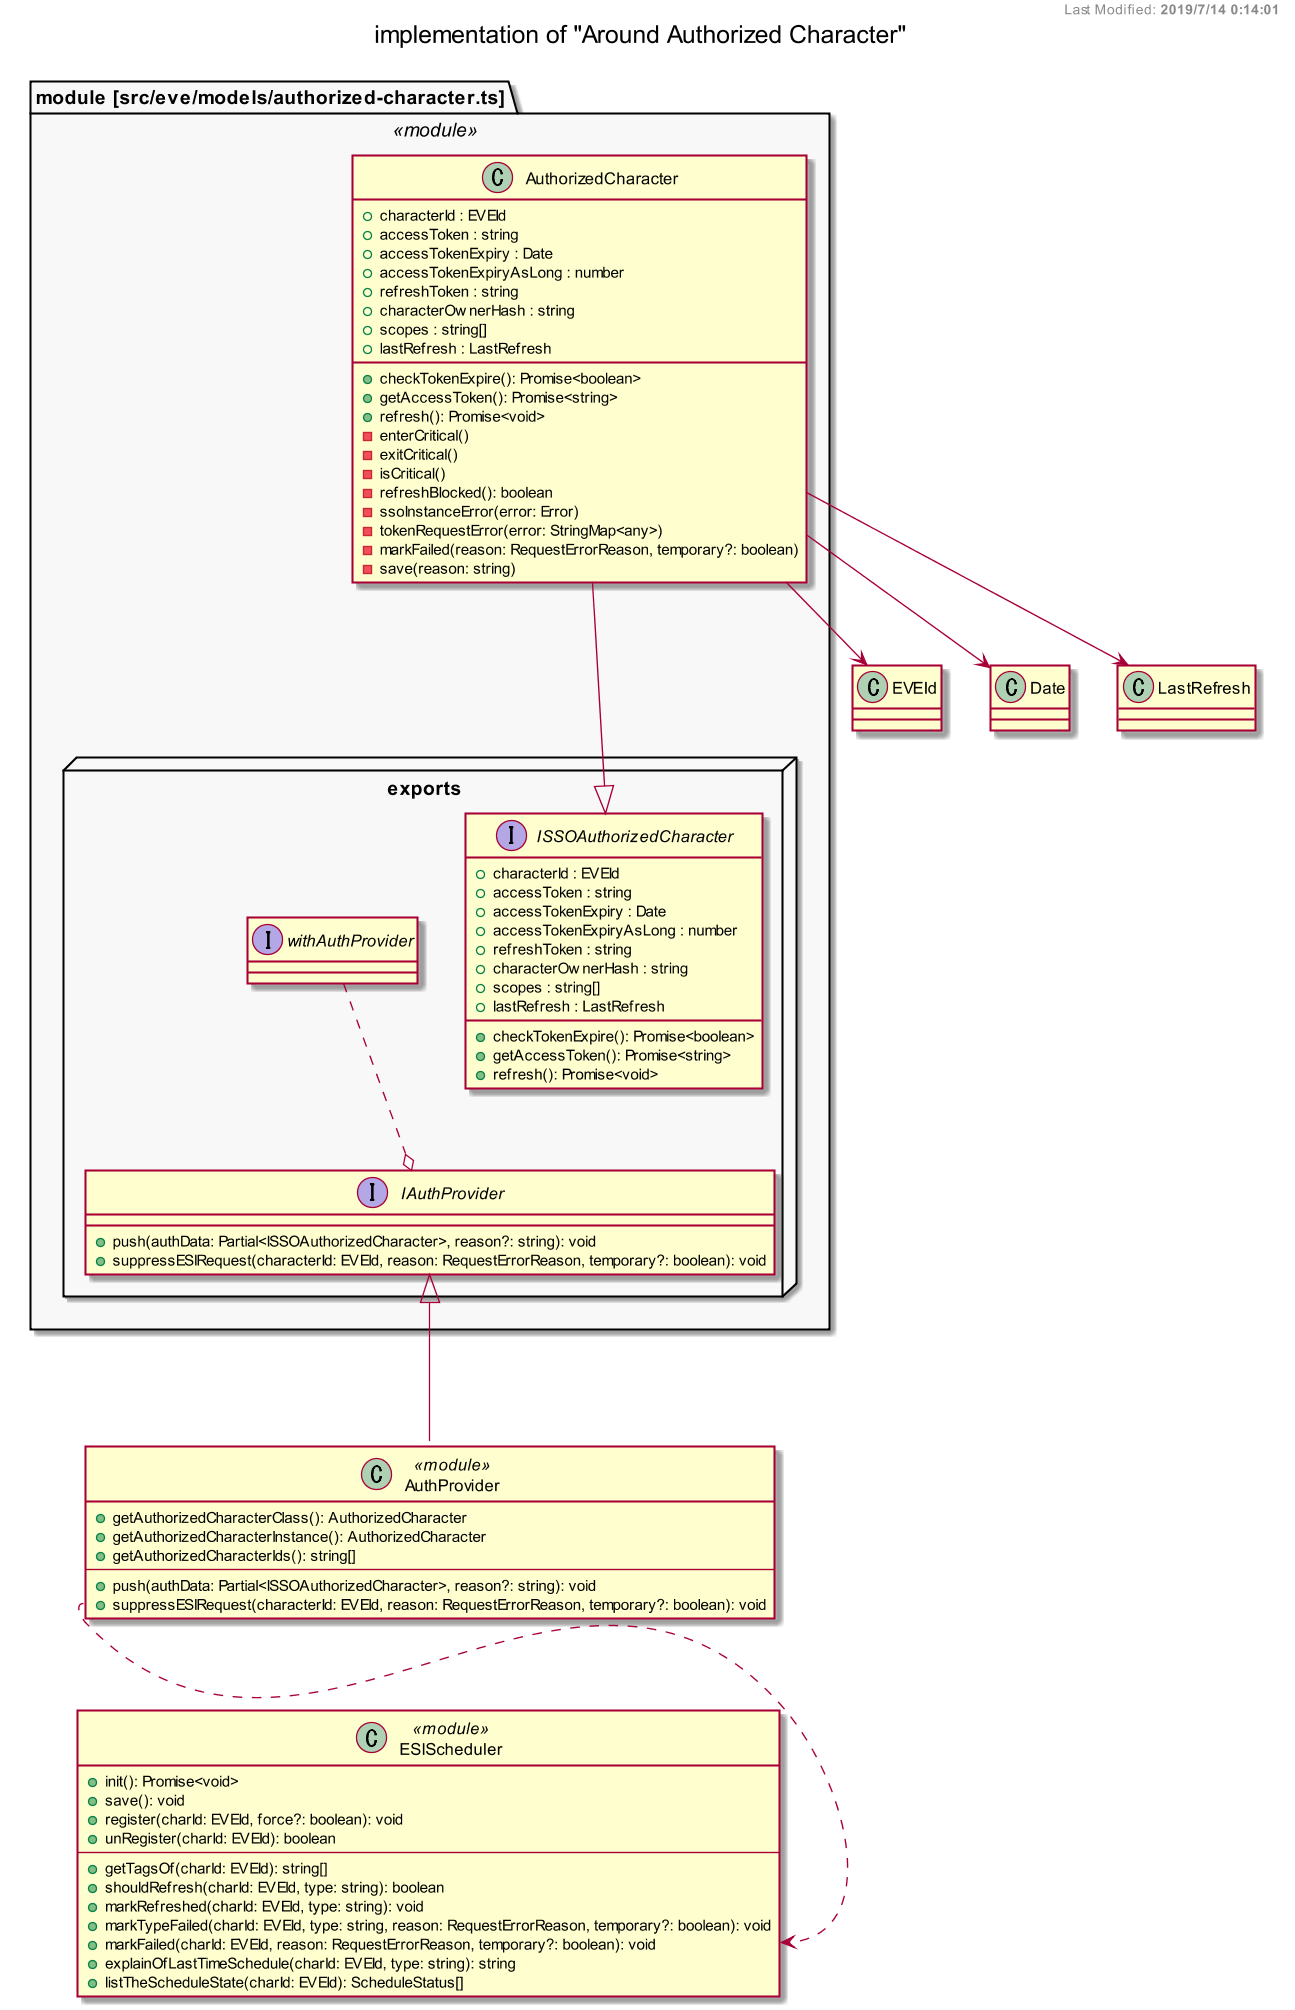

The diagram above was rendered by PlantUML. Its source (embedded in the PNG):
@startuml





right header Last Modified: <b>2019/7/14 0:14:01</b>


    scale 1280 width

    title implementation of "Around Authorized Character"

    allow_mixing


    class ESIScheduler <<module>> {
        +init(): Promise<void>
        +save(): void
        +register(charId: EVEId, force?: boolean): void
        +unRegister(charId: EVEId): boolean
        ---
        +getTagsOf(charId: EVEId): string[]
        +shouldRefresh(charId: EVEId, type: string): boolean
        +markRefreshed(charId: EVEId, type: string): void
        +markTypeFailed(charId: EVEId, type: string, reason: RequestErrorReason, temporary?: boolean): void
        +markFailed(charId: EVEId, reason: RequestErrorReason, temporary?: boolean): void
        +explainOfLastTimeSchedule(charId: EVEId, type: string): string
        +listTheScheduleState(charId: EVEId): ScheduleStatus[]
    }


    class AuthProvider <<module>> {
        +getAuthorizedCharacterClass(): AuthorizedCharacter
        +getAuthorizedCharacterInstance(): AuthorizedCharacter
        +getAuthorizedCharacterIds(): string[]
        ---
        +push(authData: Partial<ISSOAuthorizedCharacter>, reason?: string): void
        +suppressESIRequest(characterId: EVEId, reason: RequestErrorReason, temporary?: boolean): void
    }


package "module [src/eve/models/authorized-character.ts]" <<module>> #f8f8f8 {

    node "exports" {
        interface IAuthProvider {
            +push(authData: Partial<ISSOAuthorizedCharacter>, reason?: string): void
            +suppressESIRequest(characterId: EVEId, reason: RequestErrorReason, temporary?: boolean): void
        }
        interface ISSOAuthorizedCharacter {
            +characterId : EVEId
            +accessToken : string
            +accessTokenExpiry : Date
            +accessTokenExpiryAsLong : number
            +refreshToken : string
            +characterOwnerHash : string
            +scopes : string[]
            +lastRefresh : LastRefresh
            +checkTokenExpire(): Promise<boolean>
            +getAccessToken(): Promise<string>
            +refresh(): Promise<void>
        }
        interface withAuthProvider
    }


    class AuthorizedCharacter {
        +characterId : EVEId
        +accessToken : string
        +accessTokenExpiry : Date
        +accessTokenExpiryAsLong : number
        +refreshToken : string
        +characterOwnerHash : string
        +scopes : string[]
        +lastRefresh : LastRefresh
        +checkTokenExpire(): Promise<boolean>
        +getAccessToken(): Promise<string>
        +refresh(): Promise<void>
        -enterCritical()
        -exitCritical()
        -isCritical()
        -refreshBlocked(): boolean
        -ssoInstanceError(error: Error)
        -tokenRequestError(error: StringMap<any>)
        -markFailed(reason: RequestErrorReason, temporary?: boolean)
        -save(reason: string)
    }
}

    AuthorizedCharacter --> EVEId
    AuthorizedCharacter --> Date
    AuthorizedCharacter --> LastRefresh

    IAuthProvider <|--- AuthProvider
    AuthorizedCharacter ---|> ISSOAuthorizedCharacter
    AuthProvider::suppressESIRequest ..> ESIScheduler::markFailed

    withAuthProvider ..o IAuthProvider

@enduml